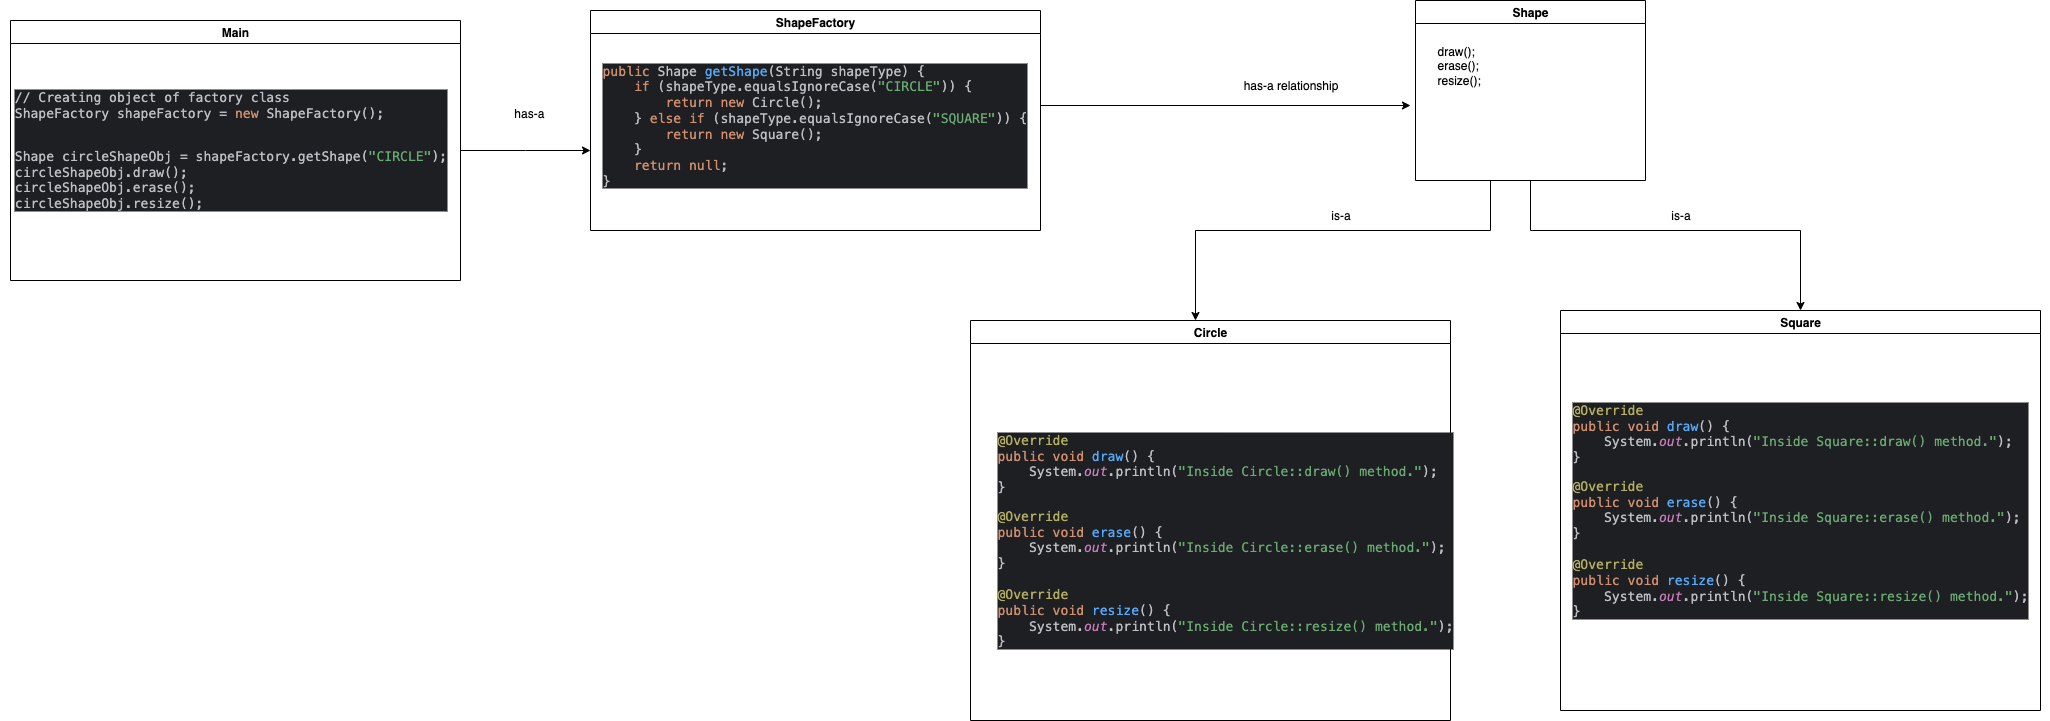

The diagram above was exported from draw.io. Its source (the exported page's mxGraphModel, read from the mxfile embedded in the PNG):
<mxGraphModel dx="2111" dy="813" grid="1" gridSize="10" guides="1" tooltips="1" connect="1" arrows="1" fold="1" page="1" pageScale="1" pageWidth="850" pageHeight="1100" math="0" shadow="0">
  <root>
    <mxCell id="0" />
    <mxCell id="1" parent="0" />
    <mxCell id="4YhoJTMCwsqKavycbXAp-1" value="ShapeFactory" style="swimlane;whiteSpace=wrap;html=1;" parent="1" vertex="1">
      <mxGeometry x="-180" y="20" width="450" height="220" as="geometry" />
    </mxCell>
    <mxCell id="4YhoJTMCwsqKavycbXAp-3" value="&lt;div style=&quot;background-color:#1e1f22;color:#bcbec4&quot;&gt;&lt;pre style=&quot;font-family:'JetBrains Mono',monospace;font-size:9.8pt;&quot;&gt;&lt;span style=&quot;color:#cf8e6d;&quot;&gt;public &lt;/span&gt;Shape &lt;span style=&quot;color:#56a8f5;&quot;&gt;getShape&lt;/span&gt;(String shapeType) {&lt;br&gt;    &lt;span style=&quot;color:#cf8e6d;&quot;&gt;if &lt;/span&gt;(shapeType.equalsIgnoreCase(&lt;span style=&quot;color:#6aab73;&quot;&gt;&quot;CIRCLE&quot;&lt;/span&gt;)) {&lt;br&gt;        &lt;span style=&quot;color:#cf8e6d;&quot;&gt;return new &lt;/span&gt;Circle();&lt;br&gt;    } &lt;span style=&quot;color:#cf8e6d;&quot;&gt;else if &lt;/span&gt;(shapeType.equalsIgnoreCase(&lt;span style=&quot;color:#6aab73;&quot;&gt;&quot;SQUARE&quot;&lt;/span&gt;)) {&lt;br&gt;        &lt;span style=&quot;color:#cf8e6d;&quot;&gt;return new &lt;/span&gt;Square();&lt;br&gt;    }&lt;br&gt;    &lt;span style=&quot;color:#cf8e6d;&quot;&gt;return null&lt;/span&gt;;&lt;br&gt;}&lt;/pre&gt;&lt;/div&gt;" style="text;html=1;align=left;verticalAlign=middle;resizable=0;points=[];autosize=1;strokeColor=none;fillColor=none;" parent="4YhoJTMCwsqKavycbXAp-1" vertex="1">
      <mxGeometry x="10" y="30" width="450" height="170" as="geometry" />
    </mxCell>
    <mxCell id="8KSfFFwt_c-0ITMTdxQ3-5" value="" style="edgeStyle=orthogonalEdgeStyle;rounded=0;orthogonalLoop=1;jettySize=auto;html=1;entryX=0.5;entryY=0;entryDx=0;entryDy=0;" edge="1" parent="1">
      <mxGeometry relative="1" as="geometry">
        <mxPoint x="720" y="190" as="sourcePoint" />
        <mxPoint x="425" y="330" as="targetPoint" />
        <Array as="points">
          <mxPoint x="720" y="190" />
          <mxPoint x="720" y="240" />
          <mxPoint x="425" y="240" />
        </Array>
      </mxGeometry>
    </mxCell>
    <mxCell id="8KSfFFwt_c-0ITMTdxQ3-16" value="" style="edgeStyle=orthogonalEdgeStyle;rounded=0;orthogonalLoop=1;jettySize=auto;html=1;entryX=0.5;entryY=0;entryDx=0;entryDy=0;" edge="1" parent="1" source="4YhoJTMCwsqKavycbXAp-2" target="8KSfFFwt_c-0ITMTdxQ3-2">
      <mxGeometry relative="1" as="geometry">
        <mxPoint x="760" y="240" as="targetPoint" />
        <Array as="points">
          <mxPoint x="760" y="240" />
          <mxPoint x="1030" y="240" />
        </Array>
      </mxGeometry>
    </mxCell>
    <mxCell id="4YhoJTMCwsqKavycbXAp-2" value="Shape" style="swimlane;whiteSpace=wrap;html=1;startSize=23;" parent="1" vertex="1">
      <mxGeometry x="645" y="10" width="230" height="180" as="geometry" />
    </mxCell>
    <mxCell id="4YhoJTMCwsqKavycbXAp-4" value="draw();&lt;div&gt;erase();&lt;/div&gt;&lt;div&gt;resize();&lt;/div&gt;" style="text;html=1;align=left;verticalAlign=middle;resizable=0;points=[];autosize=1;strokeColor=none;fillColor=none;" parent="4YhoJTMCwsqKavycbXAp-2" vertex="1">
      <mxGeometry x="20" y="35" width="70" height="60" as="geometry" />
    </mxCell>
    <mxCell id="4YhoJTMCwsqKavycbXAp-8" value="" style="edgeStyle=orthogonalEdgeStyle;rounded=0;orthogonalLoop=1;jettySize=auto;html=1;" parent="1" edge="1">
      <mxGeometry relative="1" as="geometry">
        <mxPoint x="640" y="115" as="targetPoint" />
        <mxPoint x="270" y="115" as="sourcePoint" />
      </mxGeometry>
    </mxCell>
    <mxCell id="4YhoJTMCwsqKavycbXAp-9" value="has-a relationship" style="text;html=1;align=center;verticalAlign=middle;resizable=0;points=[];autosize=1;strokeColor=none;fillColor=none;" parent="1" vertex="1">
      <mxGeometry x="460" y="80" width="120" height="30" as="geometry" />
    </mxCell>
    <mxCell id="8KSfFFwt_c-0ITMTdxQ3-11" value="" style="edgeStyle=orthogonalEdgeStyle;rounded=0;orthogonalLoop=1;jettySize=auto;html=1;" edge="1" parent="1" source="4YhoJTMCwsqKavycbXAp-12">
      <mxGeometry relative="1" as="geometry">
        <mxPoint x="-180" y="160" as="targetPoint" />
      </mxGeometry>
    </mxCell>
    <mxCell id="4YhoJTMCwsqKavycbXAp-12" value="Main" style="swimlane;whiteSpace=wrap;html=1;" parent="1" vertex="1">
      <mxGeometry x="-760" y="30" width="450" height="260" as="geometry" />
    </mxCell>
    <mxCell id="4YhoJTMCwsqKavycbXAp-14" value="&lt;p style=&quot;margin: 0px; font-variant-numeric: normal; font-variant-east-asian: normal; font-variant-alternates: normal; font-size-adjust: none; font-kerning: auto; font-optical-sizing: auto; font-feature-settings: normal; font-variation-settings: normal; font-variant-position: normal; font-variant-emoji: normal; font-stretch: normal; font-size: 13px; line-height: normal; font-family: &amp;quot;Helvetica Neue&amp;quot;; text-wrap-mode: wrap;&quot; class=&quot;p1&quot;&gt;&lt;br&gt;&lt;/p&gt;" style="text;html=1;align=left;verticalAlign=middle;resizable=0;points=[];autosize=1;strokeColor=none;fillColor=none;" parent="4YhoJTMCwsqKavycbXAp-12" vertex="1">
      <mxGeometry x="10" y="200" width="20" height="30" as="geometry" />
    </mxCell>
    <mxCell id="4YhoJTMCwsqKavycbXAp-15" value="&lt;p style=&quot;font-variant-numeric: normal; font-variant-east-asian: normal; font-variant-alternates: normal; font-size-adjust: none; font-kerning: auto; font-optical-sizing: auto; font-feature-settings: normal; font-variation-settings: normal; font-variant-position: normal; font-variant-emoji: normal; font-stretch: normal; font-size: 13px; line-height: normal; font-family: &amp;quot;Helvetica Neue&amp;quot;; text-align: left; text-wrap-mode: wrap; margin: 0px;&quot; class=&quot;p1&quot;&gt;&lt;br&gt;&lt;/p&gt;" style="text;html=1;align=center;verticalAlign=middle;resizable=0;points=[];autosize=1;strokeColor=none;fillColor=none;rotation=0;" parent="4YhoJTMCwsqKavycbXAp-12" vertex="1">
      <mxGeometry x="85" y="250" width="20" height="30" as="geometry" />
    </mxCell>
    <mxCell id="8KSfFFwt_c-0ITMTdxQ3-13" value="&lt;div style=&quot;background-color: rgb(30, 31, 34);&quot;&gt;&lt;pre style=&quot;&quot;&gt;&lt;div style=&quot;text-align: left;&quot;&gt;&lt;span style=&quot;font-size: 9.8pt; color: rgb(188, 190, 196); font-family: &amp;quot;JetBrains Mono&amp;quot;, monospace; white-space-collapse: collapse;&quot;&gt;// Creating object of factory class&lt;/span&gt;&lt;/div&gt;&lt;font face=&quot;JetBrains Mono, monospace&quot; color=&quot;#bcbec4&quot;&gt;&lt;div style=&quot;text-align: left;&quot;&gt;&lt;font style=&quot;white-space-collapse: collapse;&quot; face=&quot;JetBrains Mono, monospace&quot; color=&quot;#bcbec4&quot;&gt;&lt;span style=&quot;font-size: 9.8pt;&quot;&gt;ShapeFactory shapeFactory = &lt;/span&gt;&lt;/font&gt;&lt;span style=&quot;white-space-collapse: collapse; color: rgb(207, 142, 109); font-size: 9.8pt;&quot;&gt;new &lt;/span&gt;&lt;font style=&quot;white-space-collapse: collapse;&quot; face=&quot;JetBrains Mono, monospace&quot; color=&quot;#bcbec4&quot;&gt;&lt;span style=&quot;font-size: 9.8pt;&quot;&gt;ShapeFactory();&lt;/span&gt;&lt;/font&gt;&lt;/div&gt;&lt;/font&gt;&lt;div style=&quot;&quot;&gt;&lt;div style=&quot;text-align: left;&quot;&gt;&lt;font face=&quot;JetBrains Mono, monospace&quot; color=&quot;#bcbec4&quot;&gt;&lt;br&gt;&lt;/font&gt;&lt;/div&gt;&lt;div style=&quot;text-align: left; font-size: 13.0667px;&quot;&gt;&lt;div style=&quot;color: rgb(188, 190, 196);&quot;&gt;&lt;pre style=&quot;font-family:'JetBrains Mono',monospace;font-size:9.8pt;&quot;&gt;Shape circleShapeObj = shapeFactory.getShape(&lt;span style=&quot;color:#6aab73;&quot;&gt;&quot;CIRCLE&quot;&lt;/span&gt;);&lt;br&gt;circleShapeObj.draw();&lt;br&gt;circleShapeObj.erase();&lt;br&gt;circleShapeObj.resize();&lt;/pre&gt;&lt;/div&gt;&lt;/div&gt;&lt;/div&gt;&lt;/pre&gt;&lt;/div&gt;" style="text;html=1;align=center;verticalAlign=middle;resizable=0;points=[];autosize=1;strokeColor=none;fillColor=none;" vertex="1" parent="4YhoJTMCwsqKavycbXAp-12">
      <mxGeometry x="-10" y="50" width="460" height="160" as="geometry" />
    </mxCell>
    <mxCell id="4YhoJTMCwsqKavycbXAp-13" value="Circle" style="swimlane;whiteSpace=wrap;html=1;startSize=23;" parent="1" vertex="1">
      <mxGeometry x="200" y="330" width="480" height="400" as="geometry" />
    </mxCell>
    <mxCell id="4YhoJTMCwsqKavycbXAp-16" value="&lt;div style=&quot;background-color: rgb(30, 31, 34); color: rgb(188, 190, 196);&quot;&gt;&lt;pre style=&quot;font-family:'JetBrains Mono',monospace;font-size:9.8pt;&quot;&gt;&lt;span style=&quot;color: rgb(179, 174, 96);&quot;&gt;@Override&lt;br&gt;&lt;/span&gt;&lt;span style=&quot;color: rgb(207, 142, 109);&quot;&gt;public void &lt;/span&gt;&lt;span style=&quot;color: rgb(86, 168, 245);&quot;&gt;draw&lt;/span&gt;() {&lt;br&gt;    System.&lt;span style=&quot;color: rgb(199, 125, 187); font-style: italic;&quot;&gt;out&lt;/span&gt;.println(&lt;span style=&quot;color: rgb(106, 171, 115);&quot;&gt;&quot;Inside Circle::draw() method.&quot;&lt;/span&gt;);&lt;br&gt;}&lt;br/&gt;&lt;div&gt;&lt;pre style=&quot;font-family:'JetBrains Mono',monospace;font-size:9.8pt;&quot;&gt;&lt;span style=&quot;color:#b3ae60;&quot;&gt;@Override&lt;br&gt;&lt;/span&gt;&lt;span style=&quot;color:#cf8e6d;&quot;&gt;public void &lt;/span&gt;&lt;span style=&quot;color:#56a8f5;&quot;&gt;erase&lt;/span&gt;() {&lt;br&gt;    System.&lt;span style=&quot;color:#c77dbb;font-style:italic;&quot;&gt;out&lt;/span&gt;.println(&lt;span style=&quot;color:#6aab73;&quot;&gt;&quot;Inside Circle::erase() method.&quot;&lt;/span&gt;);&lt;br&gt;}&lt;br&gt;&lt;br&gt;&lt;span style=&quot;color:#b3ae60;&quot;&gt;@Override&lt;br&gt;&lt;/span&gt;&lt;span style=&quot;color:#cf8e6d;&quot;&gt;public void &lt;/span&gt;&lt;span style=&quot;color:#56a8f5;&quot;&gt;resize&lt;/span&gt;() {&lt;br&gt;    System.&lt;span style=&quot;color:#c77dbb;font-style:italic;&quot;&gt;out&lt;/span&gt;.println(&lt;span style=&quot;color:#6aab73;&quot;&gt;&quot;Inside Circle::resize() method.&quot;&lt;/span&gt;);&lt;br&gt;}&lt;/pre&gt;&lt;/div&gt;&lt;/pre&gt;&lt;/div&gt;" style="text;html=1;align=left;verticalAlign=middle;resizable=0;points=[];autosize=1;strokeColor=none;fillColor=none;" parent="4YhoJTMCwsqKavycbXAp-13" vertex="1">
      <mxGeometry x="25" y="90" width="480" height="260" as="geometry" />
    </mxCell>
    <mxCell id="4YhoJTMCwsqKavycbXAp-22" value="&lt;div&gt;&lt;br&gt;&lt;/div&gt;" style="text;html=1;align=center;verticalAlign=middle;resizable=0;points=[];autosize=1;strokeColor=none;fillColor=none;" parent="1" vertex="1">
      <mxGeometry x="210" y="255" width="20" height="30" as="geometry" />
    </mxCell>
    <mxCell id="8KSfFFwt_c-0ITMTdxQ3-2" value="Square" style="swimlane;whiteSpace=wrap;html=1;startSize=23;" vertex="1" parent="1">
      <mxGeometry x="790" y="320" width="480" height="400" as="geometry" />
    </mxCell>
    <mxCell id="8KSfFFwt_c-0ITMTdxQ3-3" value="&lt;div style=&quot;background-color: rgb(30, 31, 34); color: rgb(188, 190, 196);&quot;&gt;&lt;pre style=&quot;font-family:'JetBrains Mono',monospace;font-size:9.8pt;&quot;&gt;&lt;span style=&quot;color: rgb(179, 174, 96);&quot;&gt;@Override&lt;br&gt;&lt;/span&gt;&lt;span style=&quot;color: rgb(207, 142, 109);&quot;&gt;public void &lt;/span&gt;&lt;span style=&quot;color: rgb(86, 168, 245);&quot;&gt;draw&lt;/span&gt;() {&lt;br&gt;&amp;nbsp; &amp;nbsp; System.&lt;span style=&quot;color: rgb(199, 125, 187); font-style: italic;&quot;&gt;out&lt;/span&gt;.println(&lt;span style=&quot;color: rgb(106, 171, 115);&quot;&gt;&quot;Inside Square::draw() method.&quot;&lt;/span&gt;);&lt;br&gt;}&lt;br&gt;&lt;div&gt;&lt;pre style=&quot;font-family:'JetBrains Mono',monospace;font-size:9.8pt;&quot;&gt;&lt;span style=&quot;color: rgb(179, 174, 96);&quot;&gt;@Override&lt;br&gt;&lt;/span&gt;&lt;span style=&quot;color: rgb(207, 142, 109);&quot;&gt;public void &lt;/span&gt;&lt;span style=&quot;color: rgb(86, 168, 245);&quot;&gt;erase&lt;/span&gt;() {&lt;br&gt;&amp;nbsp; &amp;nbsp; System.&lt;span style=&quot;color: rgb(199, 125, 187); font-style: italic;&quot;&gt;out&lt;/span&gt;.println(&lt;span style=&quot;color: rgb(106, 171, 115);&quot;&gt;&quot;Inside Square::erase() method.&quot;&lt;/span&gt;);&lt;br&gt;}&lt;br&gt;&lt;br&gt;&lt;span style=&quot;color: rgb(179, 174, 96);&quot;&gt;@Override&lt;br&gt;&lt;/span&gt;&lt;span style=&quot;color: rgb(207, 142, 109);&quot;&gt;public void &lt;/span&gt;&lt;span style=&quot;color: rgb(86, 168, 245);&quot;&gt;resize&lt;/span&gt;() {&lt;br&gt;&amp;nbsp; &amp;nbsp; System.&lt;span style=&quot;color: rgb(199, 125, 187); font-style: italic;&quot;&gt;out&lt;/span&gt;.println(&lt;span style=&quot;color: rgb(106, 171, 115);&quot;&gt;&quot;Inside Square::resize() method.&quot;&lt;/span&gt;);&lt;br&gt;}&lt;/pre&gt;&lt;/div&gt;&lt;/pre&gt;&lt;/div&gt;" style="text;html=1;align=left;verticalAlign=middle;resizable=0;points=[];autosize=1;strokeColor=none;fillColor=none;" vertex="1" parent="8KSfFFwt_c-0ITMTdxQ3-2">
      <mxGeometry x="10" y="70" width="480" height="260" as="geometry" />
    </mxCell>
    <mxCell id="8KSfFFwt_c-0ITMTdxQ3-7" value="is-a" style="text;html=1;align=center;verticalAlign=middle;resizable=0;points=[];autosize=1;strokeColor=none;fillColor=none;" vertex="1" parent="1">
      <mxGeometry x="550" y="210" width="40" height="30" as="geometry" />
    </mxCell>
    <mxCell id="8KSfFFwt_c-0ITMTdxQ3-8" value="is-a" style="text;html=1;align=center;verticalAlign=middle;resizable=0;points=[];autosize=1;strokeColor=none;fillColor=none;" vertex="1" parent="1">
      <mxGeometry x="890" y="210" width="40" height="30" as="geometry" />
    </mxCell>
    <mxCell id="8KSfFFwt_c-0ITMTdxQ3-12" value="has-a&amp;nbsp;&lt;div&gt;&lt;br&gt;&lt;/div&gt;" style="text;html=1;align=center;verticalAlign=middle;resizable=0;points=[];autosize=1;strokeColor=none;fillColor=none;" vertex="1" parent="1">
      <mxGeometry x="-270" y="110" width="60" height="40" as="geometry" />
    </mxCell>
  </root>
</mxGraphModel>